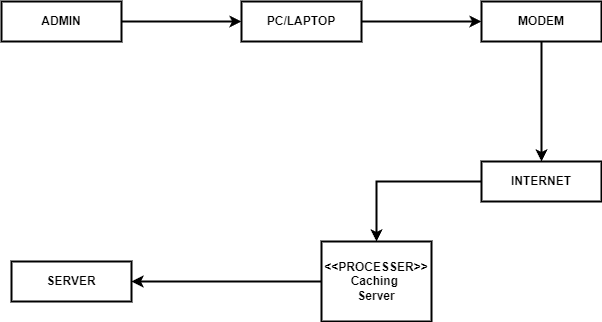

The diagram above was exported from draw.io. Its source (the exported page's mxGraphModel, read from the mxfile embedded in the PNG):
<mxGraphModel dx="1434" dy="782" grid="1" gridSize="10" guides="1" tooltips="1" connect="1" arrows="1" fold="1" page="1" pageScale="1" pageWidth="827" pageHeight="1169" math="0" shadow="0">
  <root>
    <mxCell id="0" />
    <mxCell id="1" parent="0" />
    <mxCell id="PqAHESYOjeakoI4Oqnou-9" style="edgeStyle=orthogonalEdgeStyle;rounded=0;orthogonalLoop=1;jettySize=auto;html=1;exitX=1;exitY=0.5;exitDx=0;exitDy=0;entryX=0;entryY=0.5;entryDx=0;entryDy=0;strokeWidth=2;" edge="1" parent="1" source="PqAHESYOjeakoI4Oqnou-1" target="PqAHESYOjeakoI4Oqnou-3">
      <mxGeometry relative="1" as="geometry" />
    </mxCell>
    <mxCell id="PqAHESYOjeakoI4Oqnou-1" value="&lt;b&gt;ADMIN&lt;/b&gt;" style="rounded=0;whiteSpace=wrap;html=1;strokeWidth=2;" vertex="1" parent="1">
      <mxGeometry x="80" y="280" width="120" height="40" as="geometry" />
    </mxCell>
    <mxCell id="PqAHESYOjeakoI4Oqnou-2" style="edgeStyle=orthogonalEdgeStyle;rounded=0;orthogonalLoop=1;jettySize=auto;html=1;exitX=0.5;exitY=1;exitDx=0;exitDy=0;" edge="1" parent="1" source="PqAHESYOjeakoI4Oqnou-1" target="PqAHESYOjeakoI4Oqnou-1">
      <mxGeometry relative="1" as="geometry" />
    </mxCell>
    <mxCell id="PqAHESYOjeakoI4Oqnou-10" style="edgeStyle=orthogonalEdgeStyle;rounded=0;orthogonalLoop=1;jettySize=auto;html=1;strokeWidth=2;" edge="1" parent="1" source="PqAHESYOjeakoI4Oqnou-3" target="PqAHESYOjeakoI4Oqnou-4">
      <mxGeometry relative="1" as="geometry" />
    </mxCell>
    <mxCell id="PqAHESYOjeakoI4Oqnou-3" value="&lt;b&gt;PC/LAPTOP&lt;/b&gt;" style="rounded=0;whiteSpace=wrap;html=1;strokeWidth=2;" vertex="1" parent="1">
      <mxGeometry x="320" y="280" width="120" height="40" as="geometry" />
    </mxCell>
    <mxCell id="PqAHESYOjeakoI4Oqnou-11" style="edgeStyle=orthogonalEdgeStyle;rounded=0;orthogonalLoop=1;jettySize=auto;html=1;entryX=0.5;entryY=0;entryDx=0;entryDy=0;strokeWidth=2;" edge="1" parent="1" source="PqAHESYOjeakoI4Oqnou-4" target="PqAHESYOjeakoI4Oqnou-5">
      <mxGeometry relative="1" as="geometry" />
    </mxCell>
    <mxCell id="PqAHESYOjeakoI4Oqnou-4" value="&lt;b&gt;MODEM&lt;/b&gt;" style="rounded=0;whiteSpace=wrap;html=1;strokeWidth=2;" vertex="1" parent="1">
      <mxGeometry x="560" y="280" width="120" height="40" as="geometry" />
    </mxCell>
    <mxCell id="PqAHESYOjeakoI4Oqnou-13" style="edgeStyle=orthogonalEdgeStyle;rounded=0;orthogonalLoop=1;jettySize=auto;html=1;strokeWidth=2;" edge="1" parent="1" source="PqAHESYOjeakoI4Oqnou-5" target="PqAHESYOjeakoI4Oqnou-6">
      <mxGeometry relative="1" as="geometry" />
    </mxCell>
    <mxCell id="PqAHESYOjeakoI4Oqnou-5" value="&lt;b&gt;INTERNET&lt;/b&gt;" style="rounded=0;whiteSpace=wrap;html=1;strokeWidth=2;" vertex="1" parent="1">
      <mxGeometry x="560" y="440" width="120" height="40" as="geometry" />
    </mxCell>
    <mxCell id="PqAHESYOjeakoI4Oqnou-14" style="edgeStyle=orthogonalEdgeStyle;rounded=0;orthogonalLoop=1;jettySize=auto;html=1;strokeWidth=2;" edge="1" parent="1" source="PqAHESYOjeakoI4Oqnou-6">
      <mxGeometry relative="1" as="geometry">
        <mxPoint x="210" y="560" as="targetPoint" />
      </mxGeometry>
    </mxCell>
    <mxCell id="PqAHESYOjeakoI4Oqnou-6" value="&lt;b&gt;&amp;lt;&amp;lt;PROCESSER&amp;gt;&amp;gt;&lt;br&gt;Caching&amp;nbsp;&lt;br&gt;Server&lt;/b&gt;" style="rounded=0;whiteSpace=wrap;html=1;strokeWidth=2;" vertex="1" parent="1">
      <mxGeometry x="400" y="520" width="110" height="80" as="geometry" />
    </mxCell>
    <mxCell id="PqAHESYOjeakoI4Oqnou-7" value="&lt;b&gt;SERVER&lt;/b&gt;" style="rounded=0;whiteSpace=wrap;html=1;strokeWidth=2;" vertex="1" parent="1">
      <mxGeometry x="90" y="540" width="120" height="40" as="geometry" />
    </mxCell>
  </root>
</mxGraphModel>